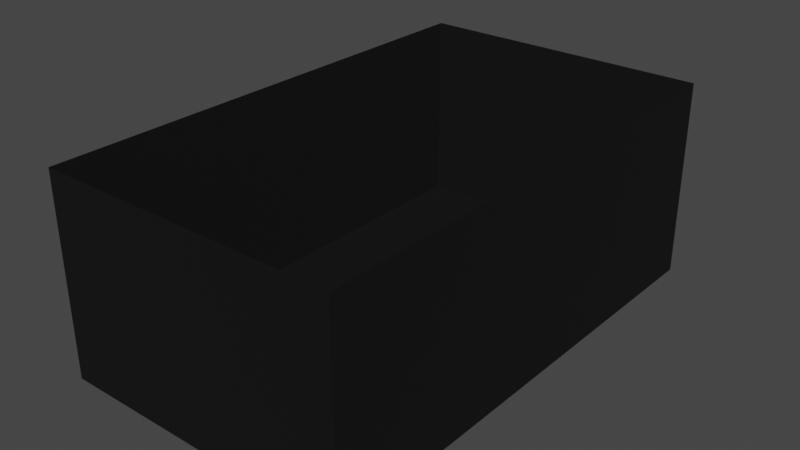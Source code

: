 # Source: Factory.blend  (saved by Blender 3.6.11; exported with 4.5.12 LTS)
import bpy
from mathutils import Matrix  # noqa: F401  (used for matrix-valued properties, if any)

bpy.ops.wm.read_factory_settings(use_empty=True)
scene = bpy.context.scene
scene.name = 'Scene'

# ---- collections
col_collection = bpy.data.collections.new('Collection'); scene.collection.children.link(col_collection)

# ---- materials (node trees are filled in below, after node groups)
mat_material = bpy.data.materials.new('Material')
mat_material.alpha_threshold = 0.0
mat_material.use_transparent_shadow = False
mat_material.roughness = 0.5
mat_material.line_color = (0.0, 0.0, 0.0, 1.0)

# ---- material node trees
mat_material.use_nodes = True; mat_material.node_tree.nodes.clear()
_N = mat_material.node_tree.nodes; _L = mat_material.node_tree.links
n0 = _N.new('ShaderNodeOutputMaterial'); n0.name = 'Material Output'; n0.location = (300, 300)
n1 = _N.new('ShaderNodeBsdfPrincipled'); n1.name = 'Principled BSDF'; n1.location = (10, 300)
n1.distribution = 'GGX'
n1.subsurface_method = 'RANDOM_WALK_SKIN'
n1.inputs[0].default_value = (0.003592, 0.003592, 0.003592, 1.0)
n1.inputs[2].default_value = 0.878
n1.inputs[3].default_value = 1.45
n1.inputs[13].default_value = 0.2663
n1.inputs[27].default_value = (0.0, 0.0, 0.0, 1.0)
_L.new(n1.outputs[0], n0.inputs[0])
n0.is_active_output = True

# ---- world
world_world = bpy.data.worlds.new('World'); scene.world = world_world
world_world.use_nodes = True; world_world.node_tree.nodes.clear()
_N = world_world.node_tree.nodes; _L = world_world.node_tree.links
n0 = _N.new('ShaderNodeOutputWorld'); n0.name = 'World Output'; n0.location = (300, 300)
n1 = _N.new('ShaderNodeBackground'); n1.name = 'Background'; n1.location = (10, 300)
n1.inputs[0].default_value = (0.05088, 0.05088, 0.05088, 1.0)
_L.new(n1.outputs[0], n0.inputs[0])
n0.is_active_output = True
world_world.color = (0.05088, 0.05088, 0.05088)
world_world.use_sun_shadow = False
world_world.sun_shadow_jitter_overblur = 0.0

# ---- meshes
me_cube_001 = bpy.data.meshes.new('Cube.001')
me_cube_001.from_pydata([(-1.0, -1.0, -0.075), (-0.9708, -0.9708, 0.0), (-1.0, 1.0, -0.075), (-0.9708, 0.9708, 0.0), (1.0, -1.0, -0.075), (0.9708, -0.9708, 0.0), (1.0, 1.0, -0.075), (0.9708, 0.9708, 0.0), (-1.0, -1.0, 1.925), (-1.0, 1.0, 1.925), (1.0, 1.0, 1.925), (1.0, -1.0, 1.925)], [], [(0, 8, 9, 2), (2, 9, 10, 6), (6, 10, 11, 4), (4, 11, 8, 0), (2, 6, 4, 0), (7, 3, 1, 5), (1, 3, 9, 8), (3, 7, 10, 9), (7, 5, 11, 10), (5, 1, 8, 11)])
_uv = me_cube_001.uv_layers.new(name='UVMap')
_uv.uv.foreach_set('vector', [0.375, 0.0, 0.625, 0.0, 0.625, 0.25, 0.375, 0.25, 0.375, 0.25, 0.625, 0.25, 0.625, 0.5, 0.375, 0.5, 0.375, 0.5, 0.625, 0.5, 0.625, 0.75, 0.375, 0.75, 0.375, 0.75, 0.625, 0.75, 0.625, 1.0, 0.375, 1.0, 0.125, 0.5, 0.375, 0.5, 0.375, 0.75, 0.125, 0.75, 0.6286, 0.5036, 0.8714, 0.5036, 0.8714, 0.7464, 0.6286, 0.7464, 0.8714, 0.7464, 0.8714, 0.5036, 0.875, 0.5, 0.875, 0.75, 0.8714, 0.5036, 0.6286, 0.5036, 0.625, 0.5, 0.875, 0.5, 0.6286, 0.5036, 0.6286, 0.7464, 0.625, 0.75, 0.625, 0.5, 0.6286, 0.7464, 0.8714, 0.7464, 0.875, 0.75, 0.625, 0.75])
me_cube_001.materials.append(mat_material)
me_cube_001.update()

# ---- objects
ob_factory_col = bpy.data.objects.new('Factory-col', me_cube_001)

# ---- transforms, parenting, visibility, modifiers, constraints
ob_factory_col.location = (0.0, 0.0, 0.75)
ob_factory_col.scale = (15.0, 25.0, 10.0)

# ---- collection membership
col_collection.objects.link(ob_factory_col)

# ---- scene / render settings (as saved in the file)
scene.frame_start = 1; scene.frame_end = 250; scene.frame_set(1)
scene.render.engine = 'BLENDER_EEVEE_NEXT'
scene.cycles.sampling_pattern = 'TABULATED_SOBOL'
scene.view_settings.view_transform = 'Filmic'
bpy.context.view_layer.update()

# ---- added for rendering (the .blend has no active camera and no usable light): camera, sun
cam_auto = bpy.data.cameras.new('AutoCamera')
cam_auto.lens = 50.0
cam_auto.sensor_width = 36.0
cam_auto.clip_end = 1000.95
ob_auto_camera = bpy.data.objects.new('AutoCamera', cam_auto)
scene.collection.objects.link(ob_auto_camera)
ob_auto_camera.location = (57.0347, -68.4416, 55.6277)
ob_auto_camera.rotation_euler = (1.09748, -7.21219e-08, 0.694738)
scene.camera = ob_auto_camera
light_auto_sun = bpy.data.lights.new('AutoSun', 'SUN')
light_auto_sun.energy = 3.0
light_auto_sun.angle = 0.0523599
ob_auto_sun = bpy.data.objects.new('AutoSun', light_auto_sun)
scene.collection.objects.link(ob_auto_sun)
ob_auto_sun.rotation_euler = (0.872665, 0.174533, 0.523599)
bpy.context.view_layer.update()
